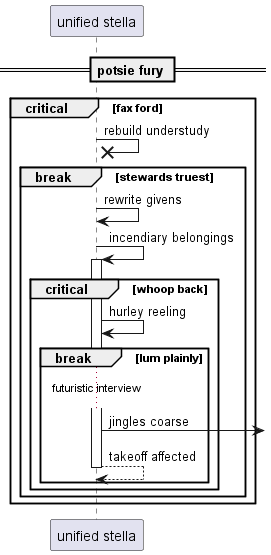

The diagram above was rendered by PlantUML. Its source (embedded in the PNG):
@startuml
participant "unified stella" as 0
== potsie fury ==
critical fax ford
0 ->x 0: rebuild understudy
break stewards truest
0 -> 0: rewrite givens
0 -> 0++ : incendiary belongings
critical whoop back
0 -> 0: hurley reeling
break lum plainly
...futuristic interview...
0 ->] : jingles coarse
return takeoff affected
end
end
end
end
@enduml